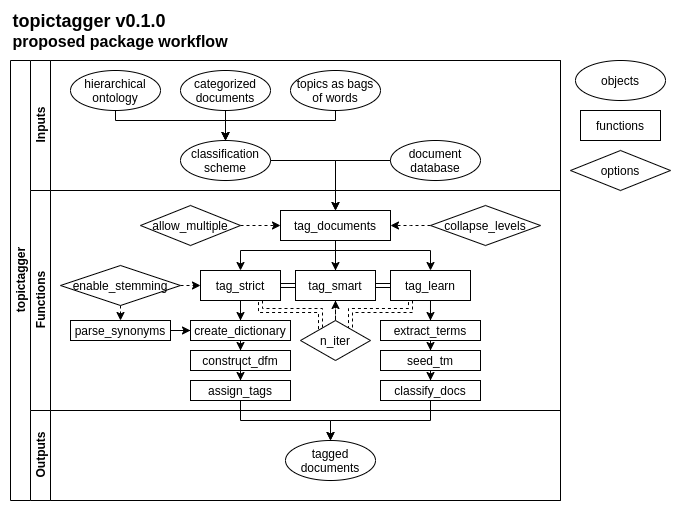

The diagram above was exported from draw.io. Its source (the exported page's mxGraphModel, read from the mxfile embedded in the PNG):
<mxGraphModel dx="1420" dy="811" grid="1" gridSize="10" guides="1" tooltips="1" connect="1" arrows="1" fold="1" page="1" pageScale="1" pageWidth="827" pageHeight="1169" math="0" shadow="0">
  <root>
    <mxCell id="0" />
    <mxCell id="1" parent="0" />
    <mxCell id="-Bby8nziAcXCIIi6DsPl-7" value="" style="rounded=0;whiteSpace=wrap;html=1;strokeColor=none;" vertex="1" parent="1">
      <mxGeometry x="120" y="60" width="680" height="510" as="geometry" />
    </mxCell>
    <mxCell id="dNxyNK7c78bLwvsdeMH5-19" value="topictagger" style="swimlane;html=1;childLayout=stackLayout;resizeParent=1;resizeParentMax=0;horizontal=0;startSize=20;horizontalStack=0;" parent="1" vertex="1">
      <mxGeometry x="130" y="120" width="550" height="440" as="geometry">
        <mxRectangle x="120" y="120" width="30" height="50" as="alternateBounds" />
      </mxGeometry>
    </mxCell>
    <mxCell id="dNxyNK7c78bLwvsdeMH5-20" value="Inputs" style="swimlane;html=1;startSize=20;horizontal=0;" parent="dNxyNK7c78bLwvsdeMH5-19" vertex="1">
      <mxGeometry x="20" width="530" height="130" as="geometry" />
    </mxCell>
    <mxCell id="z12uk3e3vEwyIg9CKT1W-29" style="edgeStyle=orthogonalEdgeStyle;rounded=0;orthogonalLoop=1;jettySize=auto;html=1;" parent="dNxyNK7c78bLwvsdeMH5-20" source="dNxyNK7c78bLwvsdeMH5-23" target="z12uk3e3vEwyIg9CKT1W-13" edge="1">
      <mxGeometry relative="1" as="geometry">
        <Array as="points">
          <mxPoint x="85" y="60" />
          <mxPoint x="195" y="60" />
        </Array>
      </mxGeometry>
    </mxCell>
    <mxCell id="dNxyNK7c78bLwvsdeMH5-23" value="hierarchical ontology" style="ellipse;whiteSpace=wrap;html=1;" parent="dNxyNK7c78bLwvsdeMH5-20" vertex="1">
      <mxGeometry x="40" y="10" width="90" height="40" as="geometry" />
    </mxCell>
    <mxCell id="z12uk3e3vEwyIg9CKT1W-28" style="edgeStyle=orthogonalEdgeStyle;rounded=0;orthogonalLoop=1;jettySize=auto;html=1;" parent="dNxyNK7c78bLwvsdeMH5-20" source="z12uk3e3vEwyIg9CKT1W-6" target="z12uk3e3vEwyIg9CKT1W-13" edge="1">
      <mxGeometry relative="1" as="geometry" />
    </mxCell>
    <mxCell id="z12uk3e3vEwyIg9CKT1W-6" value="categorized documents" style="ellipse;whiteSpace=wrap;html=1;" parent="dNxyNK7c78bLwvsdeMH5-20" vertex="1">
      <mxGeometry x="150" y="10" width="90" height="40" as="geometry" />
    </mxCell>
    <mxCell id="z12uk3e3vEwyIg9CKT1W-27" style="edgeStyle=orthogonalEdgeStyle;rounded=0;orthogonalLoop=1;jettySize=auto;html=1;" parent="dNxyNK7c78bLwvsdeMH5-20" source="z12uk3e3vEwyIg9CKT1W-7" target="z12uk3e3vEwyIg9CKT1W-13" edge="1">
      <mxGeometry relative="1" as="geometry">
        <Array as="points">
          <mxPoint x="305" y="60" />
          <mxPoint x="195" y="60" />
        </Array>
      </mxGeometry>
    </mxCell>
    <mxCell id="z12uk3e3vEwyIg9CKT1W-7" value="topics as bags of words" style="ellipse;whiteSpace=wrap;html=1;" parent="dNxyNK7c78bLwvsdeMH5-20" vertex="1">
      <mxGeometry x="260" y="10" width="90" height="40" as="geometry" />
    </mxCell>
    <mxCell id="z12uk3e3vEwyIg9CKT1W-13" value="classification scheme" style="ellipse;whiteSpace=wrap;html=1;" parent="dNxyNK7c78bLwvsdeMH5-20" vertex="1">
      <mxGeometry x="150" y="80" width="90" height="40" as="geometry" />
    </mxCell>
    <mxCell id="z12uk3e3vEwyIg9CKT1W-12" value="document database" style="ellipse;whiteSpace=wrap;html=1;" parent="dNxyNK7c78bLwvsdeMH5-20" vertex="1">
      <mxGeometry x="360" y="80" width="90" height="40" as="geometry" />
    </mxCell>
    <mxCell id="dNxyNK7c78bLwvsdeMH5-21" value="Functions" style="swimlane;html=1;startSize=20;horizontal=0;" parent="dNxyNK7c78bLwvsdeMH5-19" vertex="1">
      <mxGeometry x="20" y="130" width="530" height="220" as="geometry" />
    </mxCell>
    <mxCell id="z12uk3e3vEwyIg9CKT1W-31" style="edgeStyle=orthogonalEdgeStyle;rounded=0;orthogonalLoop=1;jettySize=auto;html=1;dashed=1;" parent="dNxyNK7c78bLwvsdeMH5-21" source="z12uk3e3vEwyIg9CKT1W-22" target="dNxyNK7c78bLwvsdeMH5-24" edge="1">
      <mxGeometry relative="1" as="geometry">
        <Array as="points">
          <mxPoint x="380" y="35" />
          <mxPoint x="380" y="35" />
        </Array>
      </mxGeometry>
    </mxCell>
    <mxCell id="z12uk3e3vEwyIg9CKT1W-34" style="edgeStyle=orthogonalEdgeStyle;rounded=0;orthogonalLoop=1;jettySize=auto;html=1;" parent="dNxyNK7c78bLwvsdeMH5-21" source="dNxyNK7c78bLwvsdeMH5-24" target="z12uk3e3vEwyIg9CKT1W-16" edge="1">
      <mxGeometry relative="1" as="geometry" />
    </mxCell>
    <mxCell id="z12uk3e3vEwyIg9CKT1W-22" value="collapse_levels" style="rhombus;whiteSpace=wrap;html=1;fontFamily=Helvetica;fontSize=12;fontColor=#000000;align=center;" parent="dNxyNK7c78bLwvsdeMH5-21" vertex="1">
      <mxGeometry x="400" y="15" width="110" height="40" as="geometry" />
    </mxCell>
    <mxCell id="dNxyNK7c78bLwvsdeMH5-24" value="tag_documents" style="rounded=0;whiteSpace=wrap;html=1;fontFamily=Helvetica;fontSize=12;fontColor=#000000;align=center;shadow=0;" parent="dNxyNK7c78bLwvsdeMH5-21" vertex="1">
      <mxGeometry x="250" y="20" width="110" height="30" as="geometry" />
    </mxCell>
    <mxCell id="z12uk3e3vEwyIg9CKT1W-30" style="edgeStyle=orthogonalEdgeStyle;rounded=0;orthogonalLoop=1;jettySize=auto;html=1;entryX=0;entryY=0.5;entryDx=0;entryDy=0;dashed=1;" parent="dNxyNK7c78bLwvsdeMH5-21" source="z12uk3e3vEwyIg9CKT1W-21" target="dNxyNK7c78bLwvsdeMH5-24" edge="1">
      <mxGeometry relative="1" as="geometry" />
    </mxCell>
    <mxCell id="z12uk3e3vEwyIg9CKT1W-21" value="allow_multiple" style="rhombus;whiteSpace=wrap;html=1;fontFamily=Helvetica;fontSize=12;fontColor=#000000;align=center;" parent="dNxyNK7c78bLwvsdeMH5-21" vertex="1">
      <mxGeometry x="110" y="15" width="100" height="40" as="geometry" />
    </mxCell>
    <mxCell id="z12uk3e3vEwyIg9CKT1W-33" style="edgeStyle=orthogonalEdgeStyle;rounded=0;orthogonalLoop=1;jettySize=auto;html=1;exitX=0.5;exitY=0;exitDx=0;exitDy=0;entryX=0.5;entryY=0;entryDx=0;entryDy=0;" parent="dNxyNK7c78bLwvsdeMH5-21" source="z12uk3e3vEwyIg9CKT1W-16" target="z12uk3e3vEwyIg9CKT1W-14" edge="1">
      <mxGeometry relative="1" as="geometry" />
    </mxCell>
    <mxCell id="z12uk3e3vEwyIg9CKT1W-35" style="edgeStyle=orthogonalEdgeStyle;rounded=0;orthogonalLoop=1;jettySize=auto;html=1;exitX=0.5;exitY=0;exitDx=0;exitDy=0;" parent="dNxyNK7c78bLwvsdeMH5-21" source="z12uk3e3vEwyIg9CKT1W-16" target="z12uk3e3vEwyIg9CKT1W-15" edge="1">
      <mxGeometry relative="1" as="geometry">
        <Array as="points">
          <mxPoint x="305" y="60" />
          <mxPoint x="400" y="60" />
        </Array>
      </mxGeometry>
    </mxCell>
    <mxCell id="z12uk3e3vEwyIg9CKT1W-16" value="tag_smart" style="rounded=0;whiteSpace=wrap;html=1;fontFamily=Helvetica;fontSize=12;fontColor=#000000;align=center;" parent="dNxyNK7c78bLwvsdeMH5-21" vertex="1">
      <mxGeometry x="265" y="80" width="80" height="30" as="geometry" />
    </mxCell>
    <mxCell id="z12uk3e3vEwyIg9CKT1W-43" style="edgeStyle=orthogonalEdgeStyle;rounded=0;orthogonalLoop=1;jettySize=auto;html=1;entryX=1;entryY=0.5;entryDx=0;entryDy=0;shape=link;" parent="dNxyNK7c78bLwvsdeMH5-21" source="z12uk3e3vEwyIg9CKT1W-15" target="z12uk3e3vEwyIg9CKT1W-16" edge="1">
      <mxGeometry relative="1" as="geometry" />
    </mxCell>
    <mxCell id="z12uk3e3vEwyIg9CKT1W-66" style="edgeStyle=orthogonalEdgeStyle;rounded=0;orthogonalLoop=1;jettySize=auto;html=1;" parent="dNxyNK7c78bLwvsdeMH5-21" source="z12uk3e3vEwyIg9CKT1W-15" edge="1">
      <mxGeometry relative="1" as="geometry">
        <mxPoint x="399.9655172413793" y="130" as="targetPoint" />
      </mxGeometry>
    </mxCell>
    <mxCell id="z12uk3e3vEwyIg9CKT1W-15" value="tag_learn" style="rounded=0;whiteSpace=wrap;html=1;fontFamily=Helvetica;fontSize=12;fontColor=#000000;align=center;" parent="dNxyNK7c78bLwvsdeMH5-21" vertex="1">
      <mxGeometry x="360" y="80" width="80" height="30" as="geometry" />
    </mxCell>
    <mxCell id="z12uk3e3vEwyIg9CKT1W-42" style="edgeStyle=orthogonalEdgeStyle;rounded=0;orthogonalLoop=1;jettySize=auto;html=1;shape=link;" parent="dNxyNK7c78bLwvsdeMH5-21" source="z12uk3e3vEwyIg9CKT1W-14" target="z12uk3e3vEwyIg9CKT1W-16" edge="1">
      <mxGeometry relative="1" as="geometry" />
    </mxCell>
    <mxCell id="z12uk3e3vEwyIg9CKT1W-54" style="edgeStyle=orthogonalEdgeStyle;rounded=0;orthogonalLoop=1;jettySize=auto;html=1;" parent="dNxyNK7c78bLwvsdeMH5-21" source="z12uk3e3vEwyIg9CKT1W-14" target="z12uk3e3vEwyIg9CKT1W-44" edge="1">
      <mxGeometry relative="1" as="geometry" />
    </mxCell>
    <mxCell id="z12uk3e3vEwyIg9CKT1W-14" value="tag_strict" style="rounded=0;whiteSpace=wrap;html=1;fontFamily=Helvetica;fontSize=12;fontColor=#000000;align=center;" parent="dNxyNK7c78bLwvsdeMH5-21" vertex="1">
      <mxGeometry x="170" y="80" width="80" height="30" as="geometry" />
    </mxCell>
    <mxCell id="z12uk3e3vEwyIg9CKT1W-39" style="edgeStyle=orthogonalEdgeStyle;rounded=0;orthogonalLoop=1;jettySize=auto;html=1;dashed=1;" parent="dNxyNK7c78bLwvsdeMH5-21" source="z12uk3e3vEwyIg9CKT1W-38" target="z12uk3e3vEwyIg9CKT1W-14" edge="1">
      <mxGeometry relative="1" as="geometry">
        <Array as="points">
          <mxPoint x="160" y="95" />
          <mxPoint x="160" y="95" />
        </Array>
      </mxGeometry>
    </mxCell>
    <mxCell id="z12uk3e3vEwyIg9CKT1W-58" style="edgeStyle=orthogonalEdgeStyle;rounded=0;orthogonalLoop=1;jettySize=auto;html=1;dashed=1;" parent="dNxyNK7c78bLwvsdeMH5-21" source="z12uk3e3vEwyIg9CKT1W-38" target="z12uk3e3vEwyIg9CKT1W-55" edge="1">
      <mxGeometry relative="1" as="geometry">
        <Array as="points">
          <mxPoint x="90" y="115" />
          <mxPoint x="90" y="115" />
        </Array>
      </mxGeometry>
    </mxCell>
    <mxCell id="z12uk3e3vEwyIg9CKT1W-38" value="enable_stemming" style="rhombus;whiteSpace=wrap;html=1;fontFamily=Helvetica;fontSize=12;fontColor=#000000;align=center;" parent="dNxyNK7c78bLwvsdeMH5-21" vertex="1">
      <mxGeometry x="30" y="75" width="120" height="40" as="geometry" />
    </mxCell>
    <mxCell id="z12uk3e3vEwyIg9CKT1W-53" style="edgeStyle=orthogonalEdgeStyle;rounded=0;orthogonalLoop=1;jettySize=auto;html=1;" parent="dNxyNK7c78bLwvsdeMH5-21" source="z12uk3e3vEwyIg9CKT1W-44" target="z12uk3e3vEwyIg9CKT1W-45" edge="1">
      <mxGeometry relative="1" as="geometry" />
    </mxCell>
    <mxCell id="z12uk3e3vEwyIg9CKT1W-56" style="edgeStyle=orthogonalEdgeStyle;rounded=0;orthogonalLoop=1;jettySize=auto;html=1;" parent="dNxyNK7c78bLwvsdeMH5-21" source="z12uk3e3vEwyIg9CKT1W-55" target="z12uk3e3vEwyIg9CKT1W-44" edge="1">
      <mxGeometry relative="1" as="geometry" />
    </mxCell>
    <mxCell id="z12uk3e3vEwyIg9CKT1W-68" style="edgeStyle=orthogonalEdgeStyle;rounded=0;orthogonalLoop=1;jettySize=auto;html=1;" parent="dNxyNK7c78bLwvsdeMH5-21" source="z12uk3e3vEwyIg9CKT1W-69" target="z12uk3e3vEwyIg9CKT1W-70" edge="1">
      <mxGeometry relative="1" as="geometry" />
    </mxCell>
    <mxCell id="z12uk3e3vEwyIg9CKT1W-71" style="edgeStyle=orthogonalEdgeStyle;rounded=0;orthogonalLoop=1;jettySize=auto;html=1;" parent="dNxyNK7c78bLwvsdeMH5-21" source="z12uk3e3vEwyIg9CKT1W-70" target="z12uk3e3vEwyIg9CKT1W-72" edge="1">
      <mxGeometry relative="1" as="geometry" />
    </mxCell>
    <mxCell id="z12uk3e3vEwyIg9CKT1W-70" value="seed_tm" style="rounded=0;whiteSpace=wrap;html=1;fontFamily=Helvetica;fontSize=12;fontColor=#000000;align=center;" parent="dNxyNK7c78bLwvsdeMH5-21" vertex="1">
      <mxGeometry x="350" y="160" width="100" height="20" as="geometry" />
    </mxCell>
    <mxCell id="z12uk3e3vEwyIg9CKT1W-72" value="classify_docs" style="rounded=0;whiteSpace=wrap;html=1;fontFamily=Helvetica;fontSize=12;fontColor=#000000;align=center;" parent="dNxyNK7c78bLwvsdeMH5-21" vertex="1">
      <mxGeometry x="350" y="190" width="100" height="20" as="geometry" />
    </mxCell>
    <mxCell id="z12uk3e3vEwyIg9CKT1W-69" value="extract_terms" style="rounded=0;whiteSpace=wrap;html=1;fontFamily=Helvetica;fontSize=12;fontColor=#000000;align=center;" parent="dNxyNK7c78bLwvsdeMH5-21" vertex="1">
      <mxGeometry x="350" y="130" width="100" height="20" as="geometry" />
    </mxCell>
    <mxCell id="z12uk3e3vEwyIg9CKT1W-55" value="parse_synonyms" style="rounded=0;whiteSpace=wrap;html=1;fontFamily=Helvetica;fontSize=12;fontColor=#000000;align=center;" parent="dNxyNK7c78bLwvsdeMH5-21" vertex="1">
      <mxGeometry x="40" y="130" width="100" height="20" as="geometry" />
    </mxCell>
    <mxCell id="z12uk3e3vEwyIg9CKT1W-44" value="create_dictionary" style="rounded=0;whiteSpace=wrap;html=1;fontFamily=Helvetica;fontSize=12;fontColor=#000000;align=center;" parent="dNxyNK7c78bLwvsdeMH5-21" vertex="1">
      <mxGeometry x="160" y="130" width="100" height="20" as="geometry" />
    </mxCell>
    <mxCell id="z12uk3e3vEwyIg9CKT1W-59" style="edgeStyle=orthogonalEdgeStyle;rounded=0;orthogonalLoop=1;jettySize=auto;html=1;entryX=0.5;entryY=1;entryDx=0;entryDy=0;dashed=1;" parent="dNxyNK7c78bLwvsdeMH5-21" source="dNxyNK7c78bLwvsdeMH5-36" target="z12uk3e3vEwyIg9CKT1W-16" edge="1">
      <mxGeometry relative="1" as="geometry" />
    </mxCell>
    <mxCell id="z12uk3e3vEwyIg9CKT1W-61" style="edgeStyle=orthogonalEdgeStyle;rounded=0;orthogonalLoop=1;jettySize=auto;html=1;dashed=1;shape=link;" parent="dNxyNK7c78bLwvsdeMH5-21" source="dNxyNK7c78bLwvsdeMH5-36" target="z12uk3e3vEwyIg9CKT1W-14" edge="1">
      <mxGeometry relative="1" as="geometry">
        <Array as="points">
          <mxPoint x="290" y="120" />
          <mxPoint x="230" y="120" />
        </Array>
      </mxGeometry>
    </mxCell>
    <mxCell id="z12uk3e3vEwyIg9CKT1W-62" style="edgeStyle=orthogonalEdgeStyle;shape=link;rounded=0;orthogonalLoop=1;jettySize=auto;html=1;dashed=1;" parent="dNxyNK7c78bLwvsdeMH5-21" source="dNxyNK7c78bLwvsdeMH5-36" target="z12uk3e3vEwyIg9CKT1W-15" edge="1">
      <mxGeometry relative="1" as="geometry">
        <Array as="points">
          <mxPoint x="320" y="120" />
          <mxPoint x="380" y="120" />
        </Array>
      </mxGeometry>
    </mxCell>
    <mxCell id="dNxyNK7c78bLwvsdeMH5-36" value="n_iter" style="rhombus;whiteSpace=wrap;html=1;fontFamily=Helvetica;fontSize=12;fontColor=#000000;align=center;" parent="dNxyNK7c78bLwvsdeMH5-21" vertex="1">
      <mxGeometry x="270" y="130" width="70" height="40" as="geometry" />
    </mxCell>
    <mxCell id="z12uk3e3vEwyIg9CKT1W-45" value="construct_dfm" style="rounded=0;whiteSpace=wrap;html=1;fontFamily=Helvetica;fontSize=12;fontColor=#000000;align=center;" parent="dNxyNK7c78bLwvsdeMH5-21" vertex="1">
      <mxGeometry x="160" y="160" width="100" height="20" as="geometry" />
    </mxCell>
    <mxCell id="z12uk3e3vEwyIg9CKT1W-51" style="edgeStyle=orthogonalEdgeStyle;rounded=0;orthogonalLoop=1;jettySize=auto;html=1;" parent="dNxyNK7c78bLwvsdeMH5-21" source="z12uk3e3vEwyIg9CKT1W-45" target="z12uk3e3vEwyIg9CKT1W-46" edge="1">
      <mxGeometry relative="1" as="geometry" />
    </mxCell>
    <mxCell id="z12uk3e3vEwyIg9CKT1W-46" value="assign_tags" style="rounded=0;whiteSpace=wrap;html=1;fontFamily=Helvetica;fontSize=12;fontColor=#000000;align=center;" parent="dNxyNK7c78bLwvsdeMH5-21" vertex="1">
      <mxGeometry x="160" y="190" width="100" height="20" as="geometry" />
    </mxCell>
    <mxCell id="z12uk3e3vEwyIg9CKT1W-23" style="edgeStyle=orthogonalEdgeStyle;rounded=0;orthogonalLoop=1;jettySize=auto;html=1;" parent="dNxyNK7c78bLwvsdeMH5-19" source="z12uk3e3vEwyIg9CKT1W-13" target="dNxyNK7c78bLwvsdeMH5-24" edge="1">
      <mxGeometry relative="1" as="geometry" />
    </mxCell>
    <mxCell id="z12uk3e3vEwyIg9CKT1W-26" style="edgeStyle=orthogonalEdgeStyle;rounded=0;orthogonalLoop=1;jettySize=auto;html=1;entryX=0.5;entryY=0;entryDx=0;entryDy=0;" parent="dNxyNK7c78bLwvsdeMH5-19" source="z12uk3e3vEwyIg9CKT1W-12" target="dNxyNK7c78bLwvsdeMH5-24" edge="1">
      <mxGeometry relative="1" as="geometry">
        <Array as="points">
          <mxPoint x="325" y="100" />
        </Array>
      </mxGeometry>
    </mxCell>
    <mxCell id="z12uk3e3vEwyIg9CKT1W-73" style="edgeStyle=orthogonalEdgeStyle;rounded=0;orthogonalLoop=1;jettySize=auto;html=1;" parent="dNxyNK7c78bLwvsdeMH5-19" source="z12uk3e3vEwyIg9CKT1W-46" target="z12uk3e3vEwyIg9CKT1W-36" edge="1">
      <mxGeometry relative="1" as="geometry">
        <Array as="points">
          <mxPoint x="230" y="360" />
          <mxPoint x="320" y="360" />
        </Array>
      </mxGeometry>
    </mxCell>
    <mxCell id="z12uk3e3vEwyIg9CKT1W-74" style="edgeStyle=orthogonalEdgeStyle;rounded=0;orthogonalLoop=1;jettySize=auto;html=1;" parent="dNxyNK7c78bLwvsdeMH5-19" source="z12uk3e3vEwyIg9CKT1W-72" target="z12uk3e3vEwyIg9CKT1W-36" edge="1">
      <mxGeometry relative="1" as="geometry">
        <Array as="points">
          <mxPoint x="420" y="360" />
          <mxPoint x="320" y="360" />
        </Array>
      </mxGeometry>
    </mxCell>
    <mxCell id="dNxyNK7c78bLwvsdeMH5-22" value="Outputs" style="swimlane;html=1;startSize=20;horizontal=0;" parent="dNxyNK7c78bLwvsdeMH5-19" vertex="1">
      <mxGeometry x="20" y="350" width="530" height="90" as="geometry" />
    </mxCell>
    <mxCell id="z12uk3e3vEwyIg9CKT1W-36" value="tagged documents" style="ellipse;whiteSpace=wrap;html=1;" parent="dNxyNK7c78bLwvsdeMH5-22" vertex="1">
      <mxGeometry x="255" y="30" width="90" height="40" as="geometry" />
    </mxCell>
    <mxCell id="-Bby8nziAcXCIIi6DsPl-2" value="options" style="rhombus;whiteSpace=wrap;html=1;fontFamily=Helvetica;fontSize=12;fontColor=#000000;align=center;" vertex="1" parent="1">
      <mxGeometry x="690" y="210" width="100" height="40" as="geometry" />
    </mxCell>
    <mxCell id="-Bby8nziAcXCIIi6DsPl-3" value="objects" style="ellipse;whiteSpace=wrap;html=1;" vertex="1" parent="1">
      <mxGeometry x="695" y="120" width="90" height="40" as="geometry" />
    </mxCell>
    <mxCell id="-Bby8nziAcXCIIi6DsPl-4" value="functions" style="rounded=0;whiteSpace=wrap;html=1;fontFamily=Helvetica;fontSize=12;fontColor=#000000;align=center;" vertex="1" parent="1">
      <mxGeometry x="700" y="170" width="80" height="30" as="geometry" />
    </mxCell>
    <mxCell id="-Bby8nziAcXCIIi6DsPl-5" value="&lt;div style=&quot;text-align: left&quot;&gt;&lt;span&gt;&lt;b&gt;&lt;font style=&quot;font-size: 18px&quot;&gt;topictagger v0.1.0&lt;/font&gt;&lt;/b&gt;&lt;/span&gt;&lt;/div&gt;&lt;div style=&quot;text-align: left&quot;&gt;&lt;span&gt;&lt;b&gt;&lt;font size=&quot;3&quot;&gt;proposed package workflow&lt;/font&gt;&lt;/b&gt;&lt;/span&gt;&lt;/div&gt;" style="text;html=1;strokeColor=none;fillColor=none;align=center;verticalAlign=middle;whiteSpace=wrap;rounded=0;" vertex="1" parent="1">
      <mxGeometry x="130" y="60" width="220" height="60" as="geometry" />
    </mxCell>
  </root>
</mxGraphModel>